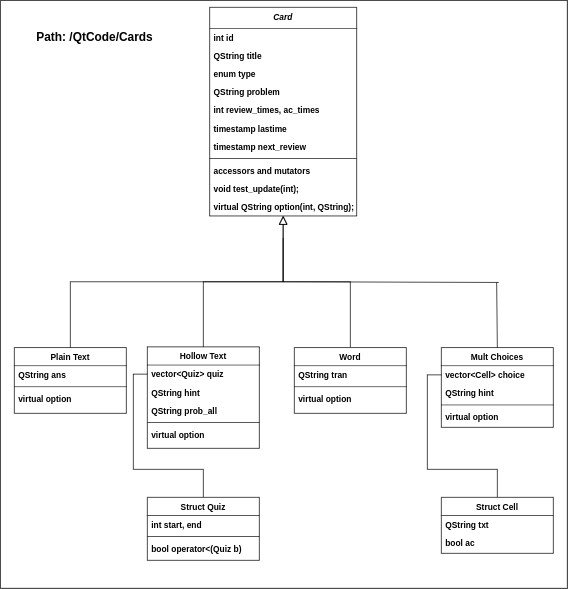

The diagram above was exported from draw.io. Its source (the exported page's mxGraphModel, read from the mxfile embedded in the PNG):
<mxGraphModel dx="1422" dy="833" grid="1" gridSize="10" guides="1" tooltips="1" connect="1" arrows="1" fold="1" page="1" pageScale="1" pageWidth="827" pageHeight="1169" math="0" shadow="0">
  <root>
    <mxCell id="WIyWlLk6GJQsqaUBKTNV-0" />
    <mxCell id="WIyWlLk6GJQsqaUBKTNV-1" parent="WIyWlLk6GJQsqaUBKTNV-0" />
    <mxCell id="UJUZVy2w2o-jgNheVCyZ-46" value="" style="rounded=0;whiteSpace=wrap;html=1;" vertex="1" parent="WIyWlLk6GJQsqaUBKTNV-1">
      <mxGeometry x="10" y="20" width="810" height="840" as="geometry" />
    </mxCell>
    <mxCell id="zkfFHV4jXpPFQw0GAbJ--0" value="Card" style="swimlane;fontStyle=3;align=center;verticalAlign=top;childLayout=stackLayout;horizontal=1;startSize=30;horizontalStack=0;resizeParent=1;resizeLast=0;collapsible=1;marginBottom=0;rounded=0;shadow=0;strokeWidth=1;" parent="WIyWlLk6GJQsqaUBKTNV-1" vertex="1">
      <mxGeometry x="309" y="30" width="210" height="298" as="geometry">
        <mxRectangle x="220" y="30" width="160" height="26" as="alternateBounds" />
      </mxGeometry>
    </mxCell>
    <mxCell id="UJUZVy2w2o-jgNheVCyZ-2" value="int id" style="text;align=left;verticalAlign=top;spacingLeft=4;spacingRight=4;overflow=hidden;rotatable=0;points=[[0,0.5],[1,0.5]];portConstraint=eastwest;rounded=0;shadow=0;html=0;fontStyle=1" vertex="1" parent="zkfFHV4jXpPFQw0GAbJ--0">
      <mxGeometry y="30" width="210" height="26" as="geometry" />
    </mxCell>
    <mxCell id="zkfFHV4jXpPFQw0GAbJ--1" value="QString title&#10;" style="text;align=left;verticalAlign=top;spacingLeft=4;spacingRight=4;overflow=hidden;rotatable=0;points=[[0,0.5],[1,0.5]];portConstraint=eastwest;fontStyle=1" parent="zkfFHV4jXpPFQw0GAbJ--0" vertex="1">
      <mxGeometry y="56" width="210" height="26" as="geometry" />
    </mxCell>
    <mxCell id="UJUZVy2w2o-jgNheVCyZ-6" value="enum type" style="text;align=left;verticalAlign=top;spacingLeft=4;spacingRight=4;overflow=hidden;rotatable=0;points=[[0,0.5],[1,0.5]];portConstraint=eastwest;rounded=0;shadow=0;html=0;fontStyle=1" vertex="1" parent="zkfFHV4jXpPFQw0GAbJ--0">
      <mxGeometry y="82" width="210" height="26" as="geometry" />
    </mxCell>
    <mxCell id="zkfFHV4jXpPFQw0GAbJ--3" value="QString problem" style="text;align=left;verticalAlign=top;spacingLeft=4;spacingRight=4;overflow=hidden;rotatable=0;points=[[0,0.5],[1,0.5]];portConstraint=eastwest;rounded=0;shadow=0;html=0;fontStyle=1" parent="zkfFHV4jXpPFQw0GAbJ--0" vertex="1">
      <mxGeometry y="108" width="210" height="26" as="geometry" />
    </mxCell>
    <mxCell id="UJUZVy2w2o-jgNheVCyZ-4" value="int review_times, ac_times" style="text;align=left;verticalAlign=top;spacingLeft=4;spacingRight=4;overflow=hidden;rotatable=0;points=[[0,0.5],[1,0.5]];portConstraint=eastwest;rounded=0;shadow=0;html=0;fontStyle=1" vertex="1" parent="zkfFHV4jXpPFQw0GAbJ--0">
      <mxGeometry y="134" width="210" height="26" as="geometry" />
    </mxCell>
    <mxCell id="UJUZVy2w2o-jgNheVCyZ-1" value="timestamp lastime" style="text;align=left;verticalAlign=top;spacingLeft=4;spacingRight=4;overflow=hidden;rotatable=0;points=[[0,0.5],[1,0.5]];portConstraint=eastwest;rounded=0;shadow=0;html=0;fontStyle=1" vertex="1" parent="zkfFHV4jXpPFQw0GAbJ--0">
      <mxGeometry y="160" width="210" height="26" as="geometry" />
    </mxCell>
    <mxCell id="UJUZVy2w2o-jgNheVCyZ-3" value="timestamp next_review" style="text;align=left;verticalAlign=top;spacingLeft=4;spacingRight=4;overflow=hidden;rotatable=0;points=[[0,0.5],[1,0.5]];portConstraint=eastwest;rounded=0;shadow=0;html=0;fontStyle=1" vertex="1" parent="zkfFHV4jXpPFQw0GAbJ--0">
      <mxGeometry y="186" width="210" height="26" as="geometry" />
    </mxCell>
    <mxCell id="zkfFHV4jXpPFQw0GAbJ--4" value="" style="line;html=1;strokeWidth=1;align=left;verticalAlign=middle;spacingTop=-1;spacingLeft=3;spacingRight=3;rotatable=0;labelPosition=right;points=[];portConstraint=eastwest;fontStyle=1" parent="zkfFHV4jXpPFQw0GAbJ--0" vertex="1">
      <mxGeometry y="212" width="210" height="8" as="geometry" />
    </mxCell>
    <mxCell id="zkfFHV4jXpPFQw0GAbJ--5" value="accessors and mutators" style="text;align=left;verticalAlign=top;spacingLeft=4;spacingRight=4;overflow=hidden;rotatable=0;points=[[0,0.5],[1,0.5]];portConstraint=eastwest;fontStyle=1" parent="zkfFHV4jXpPFQw0GAbJ--0" vertex="1">
      <mxGeometry y="220" width="210" height="26" as="geometry" />
    </mxCell>
    <mxCell id="UJUZVy2w2o-jgNheVCyZ-8" value="void test_update(int);" style="text;align=left;verticalAlign=top;spacingLeft=4;spacingRight=4;overflow=hidden;rotatable=0;points=[[0,0.5],[1,0.5]];portConstraint=eastwest;fontStyle=1" vertex="1" parent="zkfFHV4jXpPFQw0GAbJ--0">
      <mxGeometry y="246" width="210" height="26" as="geometry" />
    </mxCell>
    <mxCell id="UJUZVy2w2o-jgNheVCyZ-7" value="virtual QString option(int, QString);" style="text;align=left;verticalAlign=top;spacingLeft=4;spacingRight=4;overflow=hidden;rotatable=0;points=[[0,0.5],[1,0.5]];portConstraint=eastwest;fontStyle=1" vertex="1" parent="zkfFHV4jXpPFQw0GAbJ--0">
      <mxGeometry y="272" width="210" height="26" as="geometry" />
    </mxCell>
    <mxCell id="zkfFHV4jXpPFQw0GAbJ--6" value="Plain Text" style="swimlane;fontStyle=1;align=center;verticalAlign=top;childLayout=stackLayout;horizontal=1;startSize=26;horizontalStack=0;resizeParent=1;resizeLast=0;collapsible=1;marginBottom=0;rounded=0;shadow=0;strokeWidth=1;" parent="WIyWlLk6GJQsqaUBKTNV-1" vertex="1">
      <mxGeometry x="30" y="516" width="160" height="94" as="geometry">
        <mxRectangle x="130" y="380" width="160" height="26" as="alternateBounds" />
      </mxGeometry>
    </mxCell>
    <mxCell id="zkfFHV4jXpPFQw0GAbJ--7" value="QString ans" style="text;align=left;verticalAlign=top;spacingLeft=4;spacingRight=4;overflow=hidden;rotatable=0;points=[[0,0.5],[1,0.5]];portConstraint=eastwest;fontStyle=1" parent="zkfFHV4jXpPFQw0GAbJ--6" vertex="1">
      <mxGeometry y="26" width="160" height="26" as="geometry" />
    </mxCell>
    <mxCell id="zkfFHV4jXpPFQw0GAbJ--9" value="" style="line;html=1;strokeWidth=1;align=left;verticalAlign=middle;spacingTop=-1;spacingLeft=3;spacingRight=3;rotatable=0;labelPosition=right;points=[];portConstraint=eastwest;fontStyle=1" parent="zkfFHV4jXpPFQw0GAbJ--6" vertex="1">
      <mxGeometry y="52" width="160" height="8" as="geometry" />
    </mxCell>
    <mxCell id="zkfFHV4jXpPFQw0GAbJ--11" value="virtual option" style="text;align=left;verticalAlign=top;spacingLeft=4;spacingRight=4;overflow=hidden;rotatable=0;points=[[0,0.5],[1,0.5]];portConstraint=eastwest;fontStyle=1" parent="zkfFHV4jXpPFQw0GAbJ--6" vertex="1">
      <mxGeometry y="60" width="160" height="26" as="geometry" />
    </mxCell>
    <mxCell id="zkfFHV4jXpPFQw0GAbJ--12" value="" style="endArrow=block;endSize=10;endFill=0;shadow=0;strokeWidth=1;rounded=0;edgeStyle=elbowEdgeStyle;elbow=vertical;fontStyle=1" parent="WIyWlLk6GJQsqaUBKTNV-1" source="zkfFHV4jXpPFQw0GAbJ--6" target="zkfFHV4jXpPFQw0GAbJ--0" edge="1">
      <mxGeometry width="160" relative="1" as="geometry">
        <mxPoint x="200" y="203" as="sourcePoint" />
        <mxPoint x="200" y="203" as="targetPoint" />
      </mxGeometry>
    </mxCell>
    <mxCell id="zkfFHV4jXpPFQw0GAbJ--13" value="Hollow Text" style="swimlane;fontStyle=1;align=center;verticalAlign=top;childLayout=stackLayout;horizontal=1;startSize=26;horizontalStack=0;resizeParent=1;resizeLast=0;collapsible=1;marginBottom=0;rounded=0;shadow=0;strokeWidth=1;" parent="WIyWlLk6GJQsqaUBKTNV-1" vertex="1">
      <mxGeometry x="220" y="515" width="160" height="145" as="geometry">
        <mxRectangle x="340" y="380" width="170" height="26" as="alternateBounds" />
      </mxGeometry>
    </mxCell>
    <mxCell id="UJUZVy2w2o-jgNheVCyZ-31" value="vector&lt;Quiz&gt; quiz" style="text;align=left;verticalAlign=top;spacingLeft=4;spacingRight=4;overflow=hidden;rotatable=0;points=[[0,0.5],[1,0.5]];portConstraint=eastwest;fontStyle=1" vertex="1" parent="zkfFHV4jXpPFQw0GAbJ--13">
      <mxGeometry y="26" width="160" height="26" as="geometry" />
    </mxCell>
    <mxCell id="zkfFHV4jXpPFQw0GAbJ--14" value="QString hint" style="text;align=left;verticalAlign=top;spacingLeft=4;spacingRight=4;overflow=hidden;rotatable=0;points=[[0,0.5],[1,0.5]];portConstraint=eastwest;fontStyle=1" parent="zkfFHV4jXpPFQw0GAbJ--13" vertex="1">
      <mxGeometry y="52" width="160" height="26" as="geometry" />
    </mxCell>
    <mxCell id="UJUZVy2w2o-jgNheVCyZ-30" value="QString prob_all" style="text;align=left;verticalAlign=top;spacingLeft=4;spacingRight=4;overflow=hidden;rotatable=0;points=[[0,0.5],[1,0.5]];portConstraint=eastwest;fontStyle=1" vertex="1" parent="zkfFHV4jXpPFQw0GAbJ--13">
      <mxGeometry y="78" width="160" height="26" as="geometry" />
    </mxCell>
    <mxCell id="zkfFHV4jXpPFQw0GAbJ--15" value="" style="line;html=1;strokeWidth=1;align=left;verticalAlign=middle;spacingTop=-1;spacingLeft=3;spacingRight=3;rotatable=0;labelPosition=right;points=[];portConstraint=eastwest;fontStyle=1" parent="zkfFHV4jXpPFQw0GAbJ--13" vertex="1">
      <mxGeometry y="104" width="160" height="8" as="geometry" />
    </mxCell>
    <mxCell id="UJUZVy2w2o-jgNheVCyZ-32" value="virtual option" style="text;align=left;verticalAlign=top;spacingLeft=4;spacingRight=4;overflow=hidden;rotatable=0;points=[[0,0.5],[1,0.5]];portConstraint=eastwest;fontStyle=1" vertex="1" parent="zkfFHV4jXpPFQw0GAbJ--13">
      <mxGeometry y="112" width="160" height="26" as="geometry" />
    </mxCell>
    <mxCell id="zkfFHV4jXpPFQw0GAbJ--16" value="" style="endArrow=block;endSize=10;endFill=0;shadow=0;strokeWidth=1;rounded=0;edgeStyle=elbowEdgeStyle;elbow=vertical;fontStyle=1" parent="WIyWlLk6GJQsqaUBKTNV-1" source="zkfFHV4jXpPFQw0GAbJ--13" target="zkfFHV4jXpPFQw0GAbJ--0" edge="1">
      <mxGeometry width="160" relative="1" as="geometry">
        <mxPoint x="210" y="373" as="sourcePoint" />
        <mxPoint x="310" y="271" as="targetPoint" />
      </mxGeometry>
    </mxCell>
    <mxCell id="UJUZVy2w2o-jgNheVCyZ-23" style="edgeStyle=orthogonalEdgeStyle;rounded=0;orthogonalLoop=1;jettySize=auto;html=1;exitX=0.5;exitY=0;exitDx=0;exitDy=0;endArrow=none;endFill=0;fontStyle=1" edge="1" parent="WIyWlLk6GJQsqaUBKTNV-1" source="UJUZVy2w2o-jgNheVCyZ-9">
      <mxGeometry relative="1" as="geometry">
        <mxPoint x="414" y="360" as="targetPoint" />
        <Array as="points">
          <mxPoint x="510" y="422" />
          <mxPoint x="414" y="422" />
        </Array>
      </mxGeometry>
    </mxCell>
    <mxCell id="UJUZVy2w2o-jgNheVCyZ-9" value="Word" style="swimlane;fontStyle=1;align=center;verticalAlign=top;childLayout=stackLayout;horizontal=1;startSize=26;horizontalStack=0;resizeParent=1;resizeLast=0;collapsible=1;marginBottom=0;rounded=0;shadow=0;strokeWidth=1;" vertex="1" parent="WIyWlLk6GJQsqaUBKTNV-1">
      <mxGeometry x="430" y="516" width="160" height="94" as="geometry">
        <mxRectangle x="130" y="380" width="160" height="26" as="alternateBounds" />
      </mxGeometry>
    </mxCell>
    <mxCell id="UJUZVy2w2o-jgNheVCyZ-10" value="QString tran" style="text;align=left;verticalAlign=top;spacingLeft=4;spacingRight=4;overflow=hidden;rotatable=0;points=[[0,0.5],[1,0.5]];portConstraint=eastwest;fontStyle=1" vertex="1" parent="UJUZVy2w2o-jgNheVCyZ-9">
      <mxGeometry y="26" width="160" height="26" as="geometry" />
    </mxCell>
    <mxCell id="UJUZVy2w2o-jgNheVCyZ-12" value="" style="line;html=1;strokeWidth=1;align=left;verticalAlign=middle;spacingTop=-1;spacingLeft=3;spacingRight=3;rotatable=0;labelPosition=right;points=[];portConstraint=eastwest;fontStyle=1" vertex="1" parent="UJUZVy2w2o-jgNheVCyZ-9">
      <mxGeometry y="52" width="160" height="8" as="geometry" />
    </mxCell>
    <mxCell id="UJUZVy2w2o-jgNheVCyZ-14" value="virtual option" style="text;align=left;verticalAlign=top;spacingLeft=4;spacingRight=4;overflow=hidden;rotatable=0;points=[[0,0.5],[1,0.5]];portConstraint=eastwest;fontStyle=1" vertex="1" parent="UJUZVy2w2o-jgNheVCyZ-9">
      <mxGeometry y="60" width="160" height="26" as="geometry" />
    </mxCell>
    <mxCell id="UJUZVy2w2o-jgNheVCyZ-15" value="Mult Choices" style="swimlane;fontStyle=1;align=center;verticalAlign=top;childLayout=stackLayout;horizontal=1;startSize=26;horizontalStack=0;resizeParent=1;resizeLast=0;collapsible=1;marginBottom=0;rounded=0;shadow=0;strokeWidth=1;" vertex="1" parent="WIyWlLk6GJQsqaUBKTNV-1">
      <mxGeometry x="640" y="516" width="160" height="114" as="geometry">
        <mxRectangle x="130" y="380" width="160" height="26" as="alternateBounds" />
      </mxGeometry>
    </mxCell>
    <mxCell id="UJUZVy2w2o-jgNheVCyZ-16" value="vector&lt;Cell&gt; choice" style="text;align=left;verticalAlign=top;spacingLeft=4;spacingRight=4;overflow=hidden;rotatable=0;points=[[0,0.5],[1,0.5]];portConstraint=eastwest;fontStyle=1" vertex="1" parent="UJUZVy2w2o-jgNheVCyZ-15">
      <mxGeometry y="26" width="160" height="26" as="geometry" />
    </mxCell>
    <mxCell id="UJUZVy2w2o-jgNheVCyZ-17" value="QString hint" style="text;align=left;verticalAlign=top;spacingLeft=4;spacingRight=4;overflow=hidden;rotatable=0;points=[[0,0.5],[1,0.5]];portConstraint=eastwest;rounded=0;shadow=0;html=0;fontStyle=1" vertex="1" parent="UJUZVy2w2o-jgNheVCyZ-15">
      <mxGeometry y="52" width="160" height="26" as="geometry" />
    </mxCell>
    <mxCell id="UJUZVy2w2o-jgNheVCyZ-18" value="" style="line;html=1;strokeWidth=1;align=left;verticalAlign=middle;spacingTop=-1;spacingLeft=3;spacingRight=3;rotatable=0;labelPosition=right;points=[];portConstraint=eastwest;fontStyle=1" vertex="1" parent="UJUZVy2w2o-jgNheVCyZ-15">
      <mxGeometry y="78" width="160" height="8" as="geometry" />
    </mxCell>
    <mxCell id="UJUZVy2w2o-jgNheVCyZ-20" value="virtual option" style="text;align=left;verticalAlign=top;spacingLeft=4;spacingRight=4;overflow=hidden;rotatable=0;points=[[0,0.5],[1,0.5]];portConstraint=eastwest;fontStyle=1" vertex="1" parent="UJUZVy2w2o-jgNheVCyZ-15">
      <mxGeometry y="86" width="160" height="26" as="geometry" />
    </mxCell>
    <mxCell id="UJUZVy2w2o-jgNheVCyZ-27" value="" style="endArrow=none;html=1;entryX=0.5;entryY=0;entryDx=0;entryDy=0;fontStyle=1" edge="1" parent="WIyWlLk6GJQsqaUBKTNV-1" target="UJUZVy2w2o-jgNheVCyZ-15">
      <mxGeometry width="50" height="50" relative="1" as="geometry">
        <mxPoint x="719" y="423" as="sourcePoint" />
        <mxPoint x="660" y="420" as="targetPoint" />
      </mxGeometry>
    </mxCell>
    <mxCell id="UJUZVy2w2o-jgNheVCyZ-29" value="" style="endArrow=none;html=1;fontStyle=1" edge="1" parent="WIyWlLk6GJQsqaUBKTNV-1">
      <mxGeometry width="50" height="50" relative="1" as="geometry">
        <mxPoint x="415" y="422" as="sourcePoint" />
        <mxPoint x="722" y="423" as="targetPoint" />
      </mxGeometry>
    </mxCell>
    <mxCell id="UJUZVy2w2o-jgNheVCyZ-39" style="edgeStyle=orthogonalEdgeStyle;rounded=0;orthogonalLoop=1;jettySize=auto;html=1;exitX=0.5;exitY=0;exitDx=0;exitDy=0;entryX=0;entryY=0.5;entryDx=0;entryDy=0;endArrow=none;endFill=0;fontStyle=1" edge="1" parent="WIyWlLk6GJQsqaUBKTNV-1" source="UJUZVy2w2o-jgNheVCyZ-33" target="UJUZVy2w2o-jgNheVCyZ-31">
      <mxGeometry relative="1" as="geometry">
        <Array as="points">
          <mxPoint x="300" y="690" />
          <mxPoint x="200" y="690" />
          <mxPoint x="200" y="554" />
        </Array>
      </mxGeometry>
    </mxCell>
    <mxCell id="UJUZVy2w2o-jgNheVCyZ-33" value="Struct Quiz" style="swimlane;fontStyle=1;align=center;verticalAlign=top;childLayout=stackLayout;horizontal=1;startSize=26;horizontalStack=0;resizeParent=1;resizeLast=0;collapsible=1;marginBottom=0;rounded=0;shadow=0;strokeWidth=1;" vertex="1" parent="WIyWlLk6GJQsqaUBKTNV-1">
      <mxGeometry x="220" y="730" width="160" height="90" as="geometry">
        <mxRectangle x="340" y="380" width="170" height="26" as="alternateBounds" />
      </mxGeometry>
    </mxCell>
    <mxCell id="UJUZVy2w2o-jgNheVCyZ-34" value="int start, end" style="text;align=left;verticalAlign=top;spacingLeft=4;spacingRight=4;overflow=hidden;rotatable=0;points=[[0,0.5],[1,0.5]];portConstraint=eastwest;fontStyle=1" vertex="1" parent="UJUZVy2w2o-jgNheVCyZ-33">
      <mxGeometry y="26" width="160" height="26" as="geometry" />
    </mxCell>
    <mxCell id="UJUZVy2w2o-jgNheVCyZ-37" value="" style="line;html=1;strokeWidth=1;align=left;verticalAlign=middle;spacingTop=-1;spacingLeft=3;spacingRight=3;rotatable=0;labelPosition=right;points=[];portConstraint=eastwest;fontStyle=1" vertex="1" parent="UJUZVy2w2o-jgNheVCyZ-33">
      <mxGeometry y="52" width="160" height="8" as="geometry" />
    </mxCell>
    <mxCell id="UJUZVy2w2o-jgNheVCyZ-38" value="bool operator&lt;(Quiz b)" style="text;align=left;verticalAlign=top;spacingLeft=4;spacingRight=4;overflow=hidden;rotatable=0;points=[[0,0.5],[1,0.5]];portConstraint=eastwest;fontStyle=1" vertex="1" parent="UJUZVy2w2o-jgNheVCyZ-33">
      <mxGeometry y="60" width="160" height="26" as="geometry" />
    </mxCell>
    <mxCell id="UJUZVy2w2o-jgNheVCyZ-44" style="edgeStyle=orthogonalEdgeStyle;rounded=0;orthogonalLoop=1;jettySize=auto;html=1;entryX=0;entryY=0.5;entryDx=0;entryDy=0;endArrow=none;endFill=0;fontStyle=1" edge="1" parent="WIyWlLk6GJQsqaUBKTNV-1" source="UJUZVy2w2o-jgNheVCyZ-40" target="UJUZVy2w2o-jgNheVCyZ-16">
      <mxGeometry relative="1" as="geometry">
        <Array as="points">
          <mxPoint x="720" y="690" />
          <mxPoint x="620" y="690" />
          <mxPoint x="620" y="555" />
        </Array>
      </mxGeometry>
    </mxCell>
    <mxCell id="UJUZVy2w2o-jgNheVCyZ-40" value="Struct Cell" style="swimlane;fontStyle=1;align=center;verticalAlign=top;childLayout=stackLayout;horizontal=1;startSize=26;horizontalStack=0;resizeParent=1;resizeLast=0;collapsible=1;marginBottom=0;rounded=0;shadow=0;strokeWidth=1;" vertex="1" parent="WIyWlLk6GJQsqaUBKTNV-1">
      <mxGeometry x="640" y="730" width="160" height="80" as="geometry">
        <mxRectangle x="340" y="380" width="170" height="26" as="alternateBounds" />
      </mxGeometry>
    </mxCell>
    <mxCell id="UJUZVy2w2o-jgNheVCyZ-41" value="QString txt" style="text;align=left;verticalAlign=top;spacingLeft=4;spacingRight=4;overflow=hidden;rotatable=0;points=[[0,0.5],[1,0.5]];portConstraint=eastwest;fontStyle=1" vertex="1" parent="UJUZVy2w2o-jgNheVCyZ-40">
      <mxGeometry y="26" width="160" height="26" as="geometry" />
    </mxCell>
    <mxCell id="UJUZVy2w2o-jgNheVCyZ-45" value="bool ac" style="text;align=left;verticalAlign=top;spacingLeft=4;spacingRight=4;overflow=hidden;rotatable=0;points=[[0,0.5],[1,0.5]];portConstraint=eastwest;fontStyle=1" vertex="1" parent="UJUZVy2w2o-jgNheVCyZ-40">
      <mxGeometry y="52" width="160" height="26" as="geometry" />
    </mxCell>
    <mxCell id="UJUZVy2w2o-jgNheVCyZ-48" value="Path: /QtCode/Cards" style="text;html=1;strokeColor=none;fillColor=none;align=center;verticalAlign=middle;whiteSpace=wrap;rounded=0;fontSize=17;fontStyle=1" vertex="1" parent="WIyWlLk6GJQsqaUBKTNV-1">
      <mxGeometry x="60" y="63" width="170" height="20" as="geometry" />
    </mxCell>
  </root>
</mxGraphModel>